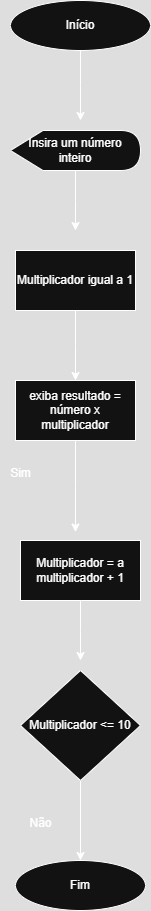

The diagram above was exported from draw.io. Its source (the exported page's mxGraphModel, read from the mxfile embedded in the PNG):
<mxGraphModel dx="1044" dy="527" grid="1" gridSize="10" guides="1" tooltips="1" connect="1" arrows="1" fold="1" page="1" pageScale="1" pageWidth="827" pageHeight="1169" math="0" shadow="0">
  <root>
    <mxCell id="0" />
    <mxCell id="1" parent="0" />
    <mxCell id="-SCPbVW1UlN9Tumb-7bo-2" style="edgeStyle=orthogonalEdgeStyle;rounded=0;orthogonalLoop=1;jettySize=auto;html=1;" edge="1" parent="1" source="-SCPbVW1UlN9Tumb-7bo-1">
      <mxGeometry relative="1" as="geometry">
        <mxPoint x="470" y="140" as="targetPoint" />
      </mxGeometry>
    </mxCell>
    <mxCell id="-SCPbVW1UlN9Tumb-7bo-1" value="Início" style="ellipse;whiteSpace=wrap;html=1;" vertex="1" parent="1">
      <mxGeometry x="400" y="20" width="140" height="50" as="geometry" />
    </mxCell>
    <mxCell id="-SCPbVW1UlN9Tumb-7bo-5" style="edgeStyle=orthogonalEdgeStyle;rounded=0;orthogonalLoop=1;jettySize=auto;html=1;" edge="1" parent="1" source="-SCPbVW1UlN9Tumb-7bo-4">
      <mxGeometry relative="1" as="geometry">
        <mxPoint x="465" y="250" as="targetPoint" />
      </mxGeometry>
    </mxCell>
    <mxCell id="-SCPbVW1UlN9Tumb-7bo-4" value="Insira um número inteiro" style="shape=display;whiteSpace=wrap;html=1;" vertex="1" parent="1">
      <mxGeometry x="400" y="150" width="130" height="40" as="geometry" />
    </mxCell>
    <mxCell id="-SCPbVW1UlN9Tumb-7bo-8" style="edgeStyle=orthogonalEdgeStyle;rounded=0;orthogonalLoop=1;jettySize=auto;html=1;" edge="1" parent="1" source="-SCPbVW1UlN9Tumb-7bo-6">
      <mxGeometry relative="1" as="geometry">
        <mxPoint x="465" y="400" as="targetPoint" />
      </mxGeometry>
    </mxCell>
    <mxCell id="-SCPbVW1UlN9Tumb-7bo-6" value="Multiplicador igual a 1" style="rounded=0;whiteSpace=wrap;html=1;" vertex="1" parent="1">
      <mxGeometry x="405" y="270" width="120" height="60" as="geometry" />
    </mxCell>
    <mxCell id="-SCPbVW1UlN9Tumb-7bo-11" style="edgeStyle=orthogonalEdgeStyle;rounded=0;orthogonalLoop=1;jettySize=auto;html=1;" edge="1" parent="1" source="-SCPbVW1UlN9Tumb-7bo-9">
      <mxGeometry relative="1" as="geometry">
        <mxPoint x="465" y="551.5999755859375" as="targetPoint" />
      </mxGeometry>
    </mxCell>
    <mxCell id="-SCPbVW1UlN9Tumb-7bo-9" value="exiba resultado = número x multiplicador" style="rounded=0;whiteSpace=wrap;html=1;" vertex="1" parent="1">
      <mxGeometry x="405" y="400" width="120" height="60" as="geometry" />
    </mxCell>
    <mxCell id="-SCPbVW1UlN9Tumb-7bo-13" style="edgeStyle=orthogonalEdgeStyle;rounded=0;orthogonalLoop=1;jettySize=auto;html=1;" edge="1" parent="1" source="-SCPbVW1UlN9Tumb-7bo-12">
      <mxGeometry relative="1" as="geometry">
        <mxPoint x="470" y="680" as="targetPoint" />
      </mxGeometry>
    </mxCell>
    <mxCell id="-SCPbVW1UlN9Tumb-7bo-12" value="Multiplicador = a multiplicador + 1" style="rounded=0;whiteSpace=wrap;html=1;" vertex="1" parent="1">
      <mxGeometry x="410" y="560" width="120" height="60" as="geometry" />
    </mxCell>
    <mxCell id="-SCPbVW1UlN9Tumb-7bo-17" style="edgeStyle=orthogonalEdgeStyle;rounded=0;orthogonalLoop=1;jettySize=auto;html=1;" edge="1" parent="1" source="-SCPbVW1UlN9Tumb-7bo-14" target="-SCPbVW1UlN9Tumb-7bo-18">
      <mxGeometry relative="1" as="geometry">
        <mxPoint x="470" y="860" as="targetPoint" />
      </mxGeometry>
    </mxCell>
    <mxCell id="-SCPbVW1UlN9Tumb-7bo-14" value="Multiplicador &amp;lt;= 10" style="rhombus;whiteSpace=wrap;html=1;" vertex="1" parent="1">
      <mxGeometry x="410" y="690" width="120" height="110" as="geometry" />
    </mxCell>
    <mxCell id="-SCPbVW1UlN9Tumb-7bo-16" value="Sim" style="text;html=1;align=center;verticalAlign=middle;resizable=0;points=[];autosize=1;strokeColor=none;fillColor=none;" vertex="1" parent="1">
      <mxGeometry x="390" y="478" width="40" height="30" as="geometry" />
    </mxCell>
    <mxCell id="-SCPbVW1UlN9Tumb-7bo-18" value="Fim" style="ellipse;whiteSpace=wrap;html=1;" vertex="1" parent="1">
      <mxGeometry x="405" y="880" width="130" height="50" as="geometry" />
    </mxCell>
    <mxCell id="-SCPbVW1UlN9Tumb-7bo-19" value="Não" style="text;html=1;align=center;verticalAlign=middle;resizable=0;points=[];autosize=1;strokeColor=none;fillColor=none;" vertex="1" parent="1">
      <mxGeometry x="405" y="828" width="50" height="30" as="geometry" />
    </mxCell>
  </root>
</mxGraphModel>